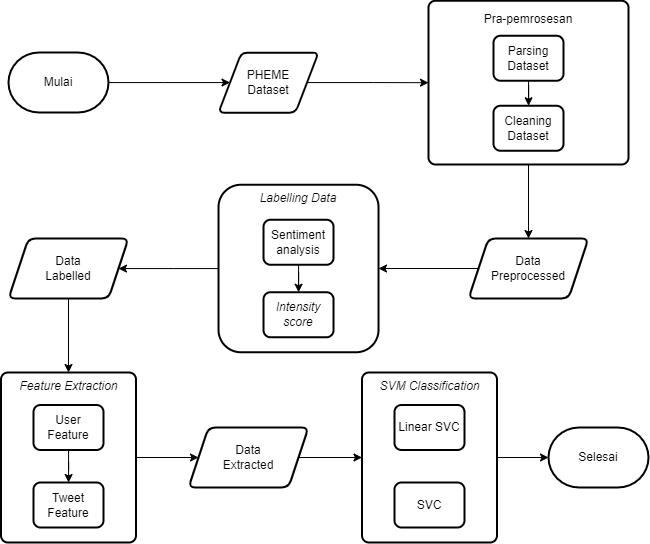

The diagram above was exported from draw.io. Its source (the exported page's mxGraphModel, read from the mxfile embedded in the PNG):
<mxGraphModel dx="1059" dy="573" grid="1" gridSize="10" guides="1" tooltips="1" connect="1" arrows="1" fold="1" page="1" pageScale="1" pageWidth="850" pageHeight="1100" math="0" shadow="0">
  <root>
    <mxCell id="0" />
    <mxCell id="1" parent="0" />
    <mxCell id="tCzBPsQOwsKq7c6ZSxKJ-4" value="" style="edgeStyle=orthogonalEdgeStyle;rounded=0;orthogonalLoop=1;jettySize=auto;html=1;" edge="1" parent="1" source="tCzBPsQOwsKq7c6ZSxKJ-2" target="tCzBPsQOwsKq7c6ZSxKJ-3">
      <mxGeometry relative="1" as="geometry" />
    </mxCell>
    <mxCell id="tCzBPsQOwsKq7c6ZSxKJ-2" value="Mulai" style="strokeWidth=2;html=1;shape=mxgraph.flowchart.terminator;whiteSpace=wrap;" vertex="1" parent="1">
      <mxGeometry x="120" y="90" width="100" height="60" as="geometry" />
    </mxCell>
    <mxCell id="tCzBPsQOwsKq7c6ZSxKJ-6" value="" style="edgeStyle=orthogonalEdgeStyle;rounded=0;orthogonalLoop=1;jettySize=auto;html=1;" edge="1" parent="1" source="tCzBPsQOwsKq7c6ZSxKJ-3" target="tCzBPsQOwsKq7c6ZSxKJ-5">
      <mxGeometry relative="1" as="geometry" />
    </mxCell>
    <mxCell id="tCzBPsQOwsKq7c6ZSxKJ-3" value="PHEME &lt;br&gt;Dataset" style="shape=parallelogram;html=1;strokeWidth=2;perimeter=parallelogramPerimeter;whiteSpace=wrap;rounded=1;arcSize=12;size=0.23;" vertex="1" parent="1">
      <mxGeometry x="330.02" y="90.13" width="100" height="60" as="geometry" />
    </mxCell>
    <mxCell id="tCzBPsQOwsKq7c6ZSxKJ-14" value="" style="edgeStyle=orthogonalEdgeStyle;rounded=0;orthogonalLoop=1;jettySize=auto;html=1;" edge="1" parent="1" source="tCzBPsQOwsKq7c6ZSxKJ-5" target="tCzBPsQOwsKq7c6ZSxKJ-13">
      <mxGeometry relative="1" as="geometry" />
    </mxCell>
    <mxCell id="tCzBPsQOwsKq7c6ZSxKJ-5" value="&lt;p style=&quot;line-height: 10%;&quot;&gt;&lt;span style=&quot;background-color: initial;&quot;&gt;Pra-pemrosesan&lt;/span&gt;&lt;br&gt;&lt;/p&gt;" style="rounded=1;whiteSpace=wrap;html=1;absoluteArcSize=1;arcSize=14;strokeWidth=2;verticalAlign=top;" vertex="1" parent="1">
      <mxGeometry x="540" y="38.25" width="200" height="163.75" as="geometry" />
    </mxCell>
    <mxCell id="tCzBPsQOwsKq7c6ZSxKJ-7" value="Cleaning Dataset" style="rounded=1;whiteSpace=wrap;html=1;absoluteArcSize=1;arcSize=14;strokeWidth=2;" vertex="1" parent="1">
      <mxGeometry x="605" y="143.25" width="70" height="45" as="geometry" />
    </mxCell>
    <mxCell id="tCzBPsQOwsKq7c6ZSxKJ-9" value="" style="edgeStyle=orthogonalEdgeStyle;rounded=0;orthogonalLoop=1;jettySize=auto;html=1;" edge="1" parent="1" source="tCzBPsQOwsKq7c6ZSxKJ-8" target="tCzBPsQOwsKq7c6ZSxKJ-7">
      <mxGeometry relative="1" as="geometry" />
    </mxCell>
    <mxCell id="tCzBPsQOwsKq7c6ZSxKJ-8" value="Parsing Dataset" style="rounded=1;whiteSpace=wrap;html=1;absoluteArcSize=1;arcSize=14;strokeWidth=2;" vertex="1" parent="1">
      <mxGeometry x="605" y="73.25" width="70" height="45" as="geometry" />
    </mxCell>
    <mxCell id="tCzBPsQOwsKq7c6ZSxKJ-17" value="" style="edgeStyle=orthogonalEdgeStyle;rounded=0;orthogonalLoop=1;jettySize=auto;html=1;entryX=1;entryY=0.5;entryDx=0;entryDy=0;" edge="1" parent="1" source="tCzBPsQOwsKq7c6ZSxKJ-13" target="tCzBPsQOwsKq7c6ZSxKJ-16">
      <mxGeometry relative="1" as="geometry">
        <mxPoint x="520" y="306.0666666666666" as="targetPoint" />
      </mxGeometry>
    </mxCell>
    <mxCell id="tCzBPsQOwsKq7c6ZSxKJ-13" value="Data &lt;br&gt;Preprocessed" style="shape=parallelogram;perimeter=parallelogramPerimeter;whiteSpace=wrap;html=1;fixedSize=1;verticalAlign=middle;rounded=1;arcSize=14;strokeWidth=2;" vertex="1" parent="1">
      <mxGeometry x="580" y="276" width="120" height="60" as="geometry" />
    </mxCell>
    <mxCell id="tCzBPsQOwsKq7c6ZSxKJ-23" value="" style="edgeStyle=orthogonalEdgeStyle;rounded=0;orthogonalLoop=1;jettySize=auto;html=1;" edge="1" parent="1" source="tCzBPsQOwsKq7c6ZSxKJ-16" target="tCzBPsQOwsKq7c6ZSxKJ-21">
      <mxGeometry relative="1" as="geometry">
        <mxPoint x="279.99777777777786" y="306.0666666666666" as="targetPoint" />
      </mxGeometry>
    </mxCell>
    <mxCell id="tCzBPsQOwsKq7c6ZSxKJ-16" value="&lt;i&gt;Labelling Data&lt;/i&gt;" style="whiteSpace=wrap;html=1;rounded=1;arcSize=14;strokeWidth=2;verticalAlign=top;" vertex="1" parent="1">
      <mxGeometry x="330.02" y="222.25" width="160" height="167.5" as="geometry" />
    </mxCell>
    <mxCell id="tCzBPsQOwsKq7c6ZSxKJ-22" value="" style="edgeStyle=orthogonalEdgeStyle;rounded=0;orthogonalLoop=1;jettySize=auto;html=1;" edge="1" parent="1" source="tCzBPsQOwsKq7c6ZSxKJ-19" target="tCzBPsQOwsKq7c6ZSxKJ-20">
      <mxGeometry relative="1" as="geometry" />
    </mxCell>
    <mxCell id="tCzBPsQOwsKq7c6ZSxKJ-19" value="Sentiment analysis" style="rounded=1;whiteSpace=wrap;html=1;absoluteArcSize=1;arcSize=14;strokeWidth=2;" vertex="1" parent="1">
      <mxGeometry x="375.02" y="257.25" width="70" height="45" as="geometry" />
    </mxCell>
    <mxCell id="tCzBPsQOwsKq7c6ZSxKJ-20" value="&lt;i&gt;Intensity score&lt;/i&gt;" style="rounded=1;whiteSpace=wrap;html=1;absoluteArcSize=1;arcSize=14;strokeWidth=2;" vertex="1" parent="1">
      <mxGeometry x="375.02" y="329.75" width="70" height="45" as="geometry" />
    </mxCell>
    <mxCell id="tCzBPsQOwsKq7c6ZSxKJ-25" value="" style="edgeStyle=orthogonalEdgeStyle;rounded=0;orthogonalLoop=1;jettySize=auto;html=1;entryX=0.5;entryY=0;entryDx=0;entryDy=0;" edge="1" parent="1" source="tCzBPsQOwsKq7c6ZSxKJ-21" target="tCzBPsQOwsKq7c6ZSxKJ-24">
      <mxGeometry relative="1" as="geometry">
        <mxPoint x="180" y="406" as="targetPoint" />
      </mxGeometry>
    </mxCell>
    <mxCell id="tCzBPsQOwsKq7c6ZSxKJ-21" value="Data &lt;br&gt;Labelled" style="shape=parallelogram;perimeter=parallelogramPerimeter;whiteSpace=wrap;html=1;fixedSize=1;verticalAlign=middle;rounded=1;arcSize=14;strokeWidth=2;" vertex="1" parent="1">
      <mxGeometry x="120" y="276" width="120" height="60" as="geometry" />
    </mxCell>
    <mxCell id="tCzBPsQOwsKq7c6ZSxKJ-31" value="" style="edgeStyle=orthogonalEdgeStyle;rounded=0;orthogonalLoop=1;jettySize=auto;html=1;" edge="1" parent="1" source="tCzBPsQOwsKq7c6ZSxKJ-24" target="tCzBPsQOwsKq7c6ZSxKJ-30">
      <mxGeometry relative="1" as="geometry" />
    </mxCell>
    <mxCell id="tCzBPsQOwsKq7c6ZSxKJ-24" value="&lt;i&gt;Feature Extraction&lt;/i&gt;" style="rounded=1;whiteSpace=wrap;html=1;absoluteArcSize=1;arcSize=14;strokeWidth=2;verticalAlign=top;" vertex="1" parent="1">
      <mxGeometry x="112.5" y="410" width="135" height="170" as="geometry" />
    </mxCell>
    <mxCell id="tCzBPsQOwsKq7c6ZSxKJ-29" value="" style="edgeStyle=orthogonalEdgeStyle;rounded=0;orthogonalLoop=1;jettySize=auto;html=1;" edge="1" parent="1" source="tCzBPsQOwsKq7c6ZSxKJ-27" target="tCzBPsQOwsKq7c6ZSxKJ-28">
      <mxGeometry relative="1" as="geometry" />
    </mxCell>
    <mxCell id="tCzBPsQOwsKq7c6ZSxKJ-27" value="User Feature" style="rounded=1;whiteSpace=wrap;html=1;absoluteArcSize=1;arcSize=14;strokeWidth=2;" vertex="1" parent="1">
      <mxGeometry x="145" y="442.5" width="70" height="45" as="geometry" />
    </mxCell>
    <mxCell id="tCzBPsQOwsKq7c6ZSxKJ-28" value="Tweet&lt;br&gt;Feature" style="rounded=1;whiteSpace=wrap;html=1;absoluteArcSize=1;arcSize=14;strokeWidth=2;" vertex="1" parent="1">
      <mxGeometry x="145" y="520" width="70" height="45" as="geometry" />
    </mxCell>
    <mxCell id="tCzBPsQOwsKq7c6ZSxKJ-33" value="" style="edgeStyle=orthogonalEdgeStyle;rounded=0;orthogonalLoop=1;jettySize=auto;html=1;" edge="1" parent="1" source="tCzBPsQOwsKq7c6ZSxKJ-30" target="tCzBPsQOwsKq7c6ZSxKJ-32">
      <mxGeometry relative="1" as="geometry" />
    </mxCell>
    <mxCell id="tCzBPsQOwsKq7c6ZSxKJ-30" value="Data &lt;br&gt;Extracted" style="shape=parallelogram;perimeter=parallelogramPerimeter;whiteSpace=wrap;html=1;fixedSize=1;verticalAlign=middle;rounded=1;arcSize=14;strokeWidth=2;" vertex="1" parent="1">
      <mxGeometry x="300" y="465" width="120" height="60" as="geometry" />
    </mxCell>
    <mxCell id="tCzBPsQOwsKq7c6ZSxKJ-37" value="" style="edgeStyle=orthogonalEdgeStyle;rounded=0;orthogonalLoop=1;jettySize=auto;html=1;" edge="1" parent="1" source="tCzBPsQOwsKq7c6ZSxKJ-32" target="tCzBPsQOwsKq7c6ZSxKJ-36">
      <mxGeometry relative="1" as="geometry" />
    </mxCell>
    <mxCell id="tCzBPsQOwsKq7c6ZSxKJ-32" value="&lt;i&gt;SVM Classification&lt;/i&gt;" style="rounded=1;whiteSpace=wrap;html=1;absoluteArcSize=1;arcSize=14;strokeWidth=2;verticalAlign=top;" vertex="1" parent="1">
      <mxGeometry x="473.5" y="410" width="135" height="170" as="geometry" />
    </mxCell>
    <mxCell id="tCzBPsQOwsKq7c6ZSxKJ-34" value="Linear SVC" style="rounded=1;whiteSpace=wrap;html=1;absoluteArcSize=1;arcSize=14;strokeWidth=2;" vertex="1" parent="1">
      <mxGeometry x="506" y="442.5" width="70" height="45" as="geometry" />
    </mxCell>
    <mxCell id="tCzBPsQOwsKq7c6ZSxKJ-35" value="SVC" style="rounded=1;whiteSpace=wrap;html=1;absoluteArcSize=1;arcSize=14;strokeWidth=2;" vertex="1" parent="1">
      <mxGeometry x="506" y="520" width="70" height="45" as="geometry" />
    </mxCell>
    <mxCell id="tCzBPsQOwsKq7c6ZSxKJ-36" value="Selesai" style="strokeWidth=2;html=1;shape=mxgraph.flowchart.terminator;whiteSpace=wrap;" vertex="1" parent="1">
      <mxGeometry x="660" y="465" width="100" height="60" as="geometry" />
    </mxCell>
  </root>
</mxGraphModel>